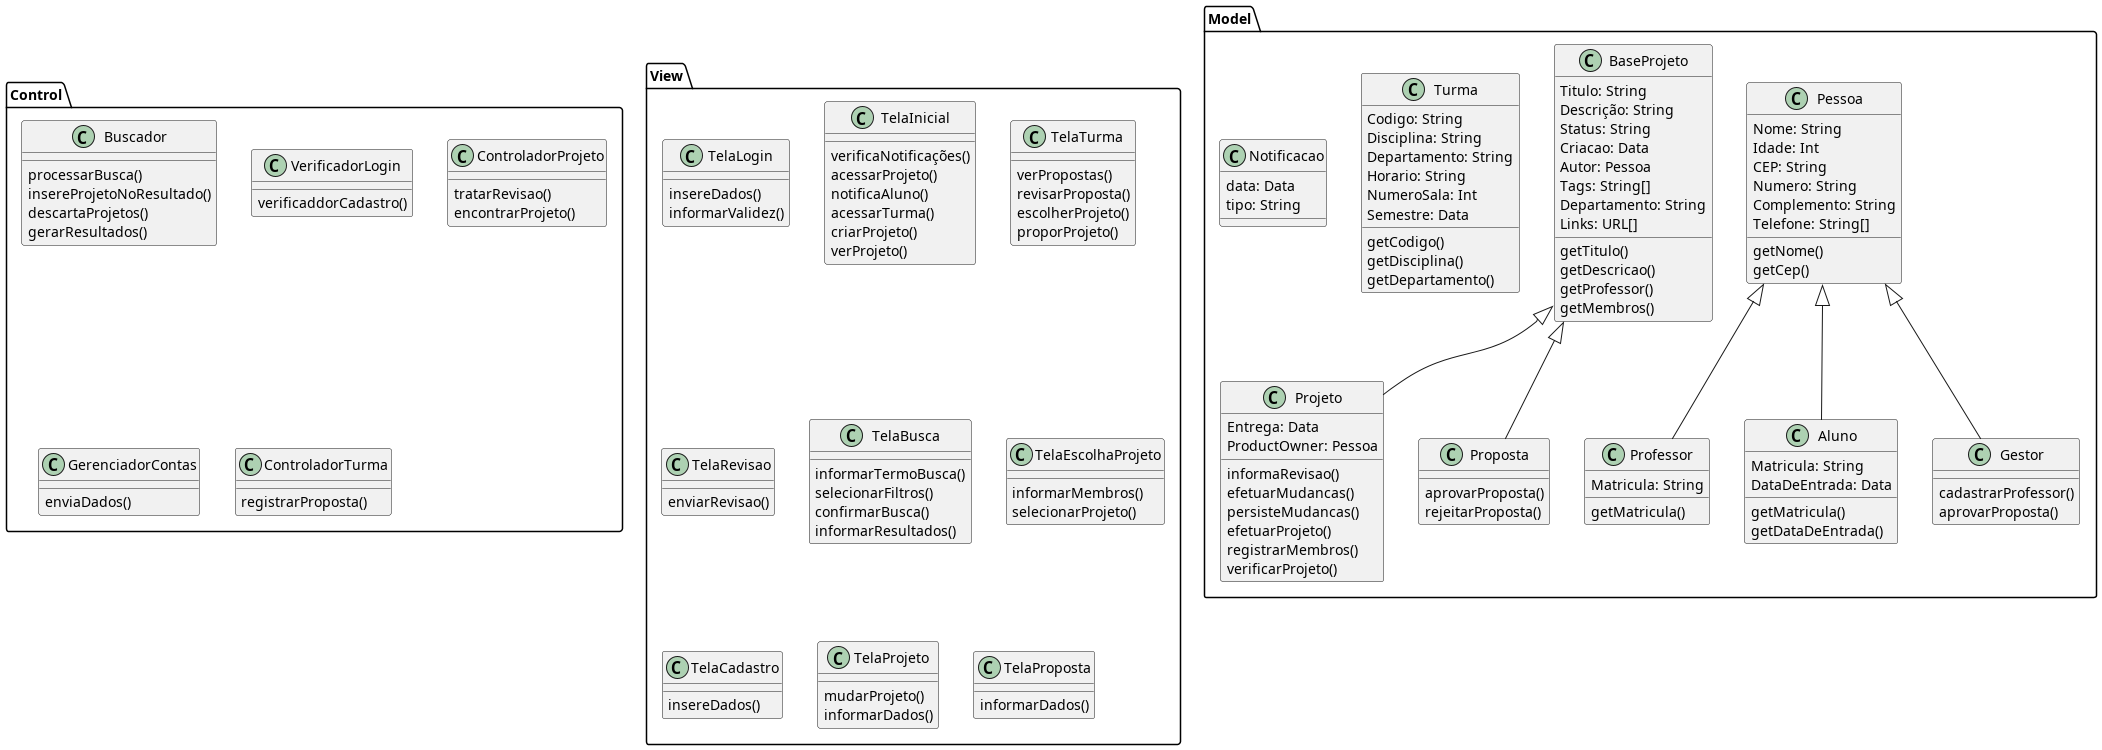

The diagram above was rendered by PlantUML. Its source (embedded in the PNG):
@startuml
folder Model{

    class Pessoa{
        Nome: String
        Idade: Int
        CEP: String
        Numero: String
        Complemento: String
        Telefone: String[]
        getNome()
        getCep()
    }

    class Professor {
        Matricula: String 
        getMatricula()
    }

    class Aluno {
        Matricula: String
        DataDeEntrada: Data
        getMatricula()
        getDataDeEntrada()
    }

    class Gestor {
        cadastrarProfessor()
        aprovarProposta()
    }

    class BaseProjeto {
        Titulo: String
        Descrição: String
        Status: String
        Criacao: Data
        Autor: Pessoa
        Tags: String[]
        Departamento: String
        Links: URL[]

        getTitulo()
        getDescricao()
        getProfessor()
        getMembros()
    }

    class Projeto {
        Entrega: Data
        ProductOwner: Pessoa

        informaRevisao()
        efetuarMudancas()
        persisteMudancas()
        efetuarProjeto()
        registrarMembros()
        verificarProjeto()
    }

    class Proposta{
        aprovarProposta()
        rejeitarProposta()
    }

    BaseProjeto <|-- Proposta
    BaseProjeto <|-- Projeto


    class Turma {
        Codigo: String
        Disciplina: String
        Departamento: String
        Horario: String
        NumeroSala: Int
        Semestre: Data
        getCodigo()
        getDisciplina()
        getDepartamento()
    }

    class Notificacao{
        data: Data
        tipo: String
    }

    Pessoa <|-- Professor
    Pessoa <|-- Aluno
    Pessoa <|-- Gestor
}

folder Control{
    
    class Buscador  {
     processarBusca()
     insereProjetoNoResultado()
     descartaProjetos()
     gerarResultados()
    }

    class VerificadorLogin{
        verificaddorCadastro()
    }

    class ControladorProjeto{
        tratarRevisao()
        encontrarProjeto()
    }

    class GerenciadorContas{
        enviaDados()
    }

    class ControladorTurma{
        registrarProposta()
    }
}

folder View{
    class TelaLogin{
        insereDados()
        informarValidez()
    }

    class TelaInicial{
        verificaNotificações()
        acessarProjeto()
        notificaAluno()
        acessarTurma()
        criarProjeto()
        verProjeto()
    }

    class TelaTurma{
        verPropostas()
        revisarProposta()
        escolherProjeto()
        proporProjeto()
    }

    class TelaRevisao{
        enviarRevisao()
    }

    class TelaBusca{
        informarTermoBusca()
        selecionarFiltros()
        confirmarBusca()
        informarResultados()
    }

    class TelaEscolhaProjeto{
        informarMembros()
        selecionarProjeto()
    }

    class TelaCadastro{
        insereDados()
    }

    class TelaProjeto{
        mudarProjeto()
        informarDados()
    }

    class TelaProposta{
        informarDados()
    }
}
@enduml